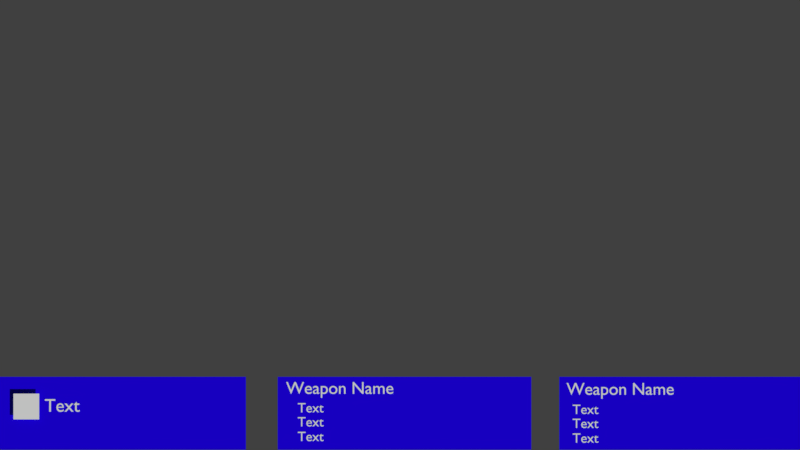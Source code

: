 # Source: vehicleGUI.blend  (saved by Blender 2.79.0; exported with 4.5.12 LTS)
import bpy
from mathutils import Matrix  # noqa: F401  (used for matrix-valued properties, if any)

bpy.ops.wm.read_factory_settings(use_empty=True)
scene = bpy.context.scene
scene.name = 'Scene'

# ---- collections
col_collection_2 = bpy.data.collections.new('Collection 2'); scene.collection.children.link(col_collection_2)

# ---- materials (node trees are filled in below, after node groups)
mat_small_white_plus = bpy.data.materials.new('small white plus')
mat_small_white_plus.alpha_threshold = 0.0
mat_small_white_plus.use_transparent_shadow = False
mat_small_white_plus.roughness = 0.5
mat_small_white_plus.specular_intensity = 0.0
mat_textplane = bpy.data.materials.new('textPlane')
mat_textplane.alpha_threshold = 0.0
mat_textplane.use_transparent_shadow = False
mat_textplane.diffuse_color = (0.0134, 0.0, 0.8, 1.0)
mat_textplane.roughness = 0.5

# ---- material node trees

# ---- world
world_world = bpy.data.worlds.new('World'); scene.world = world_world
world_world.color = (0.05088, 0.05088, 0.05088)
world_world.use_sun_shadow = False
world_world.sun_shadow_jitter_overblur = 0.0
world_world.cycles.sampling_method = 'MANUAL'

# ---- cameras
cam_camera = bpy.data.cameras.new('Camera')
cam_camera.type = 'ORTHO'
cam_camera.clip_end = 100.0
cam_camera.lens = 35.0
cam_camera.sensor_width = 32.0
cam_camera.sensor_height = 18.0
cam_camera.ortho_scale = 20.0
cam_camera.display_size = 2.0
cam_camera.dof.focus_distance = 0.0
cam_camera.dof.aperture_fstop = 128.0
cam_camera.dof.aperture_blades = 6

# ---- meshes
me_small_white_plus = bpy.data.meshes.new('small white plus')
me_small_white_plus.from_pydata([(-0.5, -0.5, 0.0), (0.5, -0.5, 0.0), (-0.5, 0.5, 0.0), (0.5, 0.5, 0.0)], [], [(0, 1, 3, 2)])
_uv = me_small_white_plus.uv_layers.new(name='UVMap')
_uv.uv.foreach_set('vector', [0.0, 0.0, 1.0, 0.0, 1.0, 1.0, 0.0, 1.0])
me_small_white_plus.materials.append(mat_small_white_plus)
me_small_white_plus.use_remesh_preserve_volume = False
me_small_white_plus.use_remesh_preserve_attributes = False
me_small_white_plus.use_mirror_vertex_groups = False
me_small_white_plus.update()
me_plane_002 = bpy.data.meshes.new('Plane.002')
me_plane_002.from_pydata([(-2.28, -1.0, 0.0), (6.059, -1.0, 0.0), (-2.28, 1.392, 0.0), (6.059, 1.392, 0.0)], [], [(0, 1, 3, 2)])
me_plane_002.materials.append(mat_textplane)
me_plane_002.use_remesh_preserve_volume = False
me_plane_002.use_remesh_preserve_attributes = False
me_plane_002.use_mirror_vertex_groups = False
me_plane_002.update()
me_plane_001 = bpy.data.meshes.new('Plane.001')
me_plane_001.from_pydata([(-2.28, -1.0, 0.0), (6.059, -1.0, 0.0), (-2.28, 1.392, 0.0), (6.059, 1.392, 0.0)], [], [(0, 1, 3, 2)])
me_plane_001.materials.append(mat_textplane)
me_plane_001.use_remesh_preserve_volume = False
me_plane_001.use_remesh_preserve_attributes = False
me_plane_001.use_mirror_vertex_groups = False
me_plane_001.update()
me_plane = bpy.data.meshes.new('Plane')
me_plane.from_pydata([(-2.28, -1.0, 0.0), (6.059, -1.0, 0.0), (-2.28, 1.392, 0.0), (6.059, 1.392, 0.0)], [], [(0, 1, 3, 2)])
me_plane.materials.append(mat_textplane)
me_plane.use_remesh_preserve_volume = False
me_plane.use_remesh_preserve_attributes = False
me_plane.use_mirror_vertex_groups = False
me_plane.update()

# ---- curves / text
txt_text_008 = bpy.data.curves.new('Text.008', 'FONT')
txt_text_008.dimensions = '2D'
txt_text_008.body = 'Text'
txt_text_008.use_path_clamp = True
txt_text_008.bevel_resolution = 0
txt_text_007 = bpy.data.curves.new('Text.007', 'FONT')
txt_text_007.dimensions = '2D'
txt_text_007.body = 'Text'
txt_text_007.use_path_clamp = True
txt_text_007.bevel_resolution = 0
txt_text_006 = bpy.data.curves.new('Text.006', 'FONT')
txt_text_006.dimensions = '2D'
txt_text_006.body = 'Text'
txt_text_006.use_path_clamp = True
txt_text_006.bevel_resolution = 0
txt_text_005 = bpy.data.curves.new('Text.005', 'FONT')
txt_text_005.dimensions = '2D'
txt_text_005.body = 'Text'
txt_text_005.use_path_clamp = True
txt_text_005.bevel_resolution = 0
txt_text_004 = bpy.data.curves.new('Text.004', 'FONT')
txt_text_004.dimensions = '2D'
txt_text_004.body = 'Weapon Name'
txt_text_004.use_path_clamp = True
txt_text_004.bevel_resolution = 0
txt_text_003 = bpy.data.curves.new('Text.003', 'FONT')
txt_text_003.dimensions = '2D'
txt_text_003.body = 'Text'
txt_text_003.use_path_clamp = True
txt_text_003.bevel_resolution = 0
txt_text_002 = bpy.data.curves.new('Text.002', 'FONT')
txt_text_002.dimensions = '2D'
txt_text_002.body = 'Weapon Name'
txt_text_002.use_path_clamp = True
txt_text_002.bevel_resolution = 0
txt_text_001 = bpy.data.curves.new('Text.001', 'FONT')
txt_text_001.dimensions = '2D'
txt_text_001.body = 'Text'
txt_text_001.use_path_clamp = True
txt_text_001.bevel_resolution = 0
txt_text = bpy.data.curves.new('Text', 'FONT')
txt_text.dimensions = '2D'
txt_text.body = 'Text'
txt_text.use_path_clamp = True
txt_text.bevel_resolution = 0

# ---- objects
ob_vehiclegui = bpy.data.objects.new('vehicleGUI', None)
ob_small_white_plus = bpy.data.objects.new('small white plus', me_small_white_plus)
ob_text_008 = bpy.data.objects.new('Text.008', txt_text_008)
ob_plane_002 = bpy.data.objects.new('Plane.002', me_plane_002)
ob_text_007 = bpy.data.objects.new('Text.007', txt_text_007)
ob_text_006 = bpy.data.objects.new('Text.006', txt_text_006)
ob_plane_001 = bpy.data.objects.new('Plane.001', me_plane_001)
ob_text_005 = bpy.data.objects.new('Text.005', txt_text_005)
ob_text_004 = bpy.data.objects.new('Text.004', txt_text_004)
ob_text_003 = bpy.data.objects.new('Text.003', txt_text_003)
ob_text_002 = bpy.data.objects.new('Text.002', txt_text_002)
ob_plane = bpy.data.objects.new('Plane', me_plane)
ob_text_001 = bpy.data.objects.new('Text.001', txt_text_001)
ob_text = bpy.data.objects.new('Text', txt_text)
ob_camera = bpy.data.objects.new('Camera', cam_camera)

# ---- transforms, parenting, visibility, modifiers, constraints
ob_vehiclegui.location = (0.0, 0.0, 0.0)
ob_vehiclegui.empty_display_type = 'ARROWS'
ob_vehiclegui.empty_image_offset = (0.0, 0.0)
ob_vehiclegui.lineart.crease_threshold = 0.0
ob_small_white_plus.parent = ob_vehiclegui
ob_small_white_plus.location = (-9.343, -4.538, 0.11)
ob_small_white_plus.scale = (0.6453, 0.6453, 0.6453)
ob_small_white_plus.lineart.crease_threshold = 0.0
ob_text_008.parent = ob_vehiclegui
ob_text_008.location = (-8.887, -4.667, -0.0005992)
ob_text_008.scale = (0.4597, 0.4597, 0.4597)
ob_text_008.lineart.crease_threshold = 0.0
ob_plane_002.parent = ob_vehiclegui
ob_plane_002.location = (-8.459, -4.853, -0.008203)
ob_plane_002.scale = (0.7603, 0.7603, 0.7603)
ob_plane_002.lineart.crease_threshold = 0.0
ob_text_007.parent = ob_vehiclegui
ob_text_007.location = (-2.56, -4.684, -0.0005992)
ob_text_007.scale = (0.3393, 0.3393, 0.3393)
ob_text_007.lineart.crease_threshold = 0.0
ob_text_006.parent = ob_vehiclegui
ob_text_006.location = (-2.56, -5.035, -0.0005992)
ob_text_006.scale = (0.3393, 0.3393, 0.3393)
ob_text_006.lineart.crease_threshold = 0.0
ob_plane_001.parent = ob_vehiclegui
ob_plane_001.location = (-1.324, -4.853, -0.008203)
ob_plane_001.scale = (0.7603, 0.7603, 0.7603)
ob_plane_001.lineart.crease_threshold = 0.0
ob_text_005.parent = ob_vehiclegui
ob_text_005.location = (-2.56, -5.401, -0.0005992)
ob_text_005.scale = (0.3393, 0.3393, 0.3393)
ob_text_005.lineart.crease_threshold = 0.0
ob_text_004.parent = ob_vehiclegui
ob_text_004.location = (-2.847, -4.22, 0.0)
ob_text_004.scale = (0.4319, 0.4319, 0.4319)
ob_text_004.lineart.crease_threshold = 0.0
ob_text_003.parent = ob_vehiclegui
ob_text_003.location = (4.311, -5.441, -0.0005992)
ob_text_003.scale = (0.3393, 0.3393, 0.3393)
ob_text_003.lineart.crease_threshold = 0.0
ob_text_002.parent = ob_vehiclegui
ob_text_002.location = (4.163, -4.243, 2.184e-07)
ob_text_002.scale = (0.4319, 0.4319, 0.4319)
ob_text_002.lineart.crease_threshold = 0.0
ob_plane.parent = ob_vehiclegui
ob_plane.location = (5.714, -4.853, -0.008203)
ob_plane.scale = (0.7603, 0.7603, 0.7603)
ob_plane.lineart.crease_threshold = 0.0
ob_text_001.parent = ob_vehiclegui
ob_text_001.location = (4.311, -5.074, -0.0005992)
ob_text_001.scale = (0.3393, 0.3393, 0.3393)
ob_text_001.lineart.crease_threshold = 0.0
ob_text.parent = ob_vehiclegui
ob_text.location = (4.311, -4.723, -0.0005992)
ob_text.scale = (0.3393, 0.3393, 0.3393)
ob_text.lineart.crease_threshold = 0.0
ob_camera.location = (0.0, 0.0, 20.0)
ob_camera.lineart.crease_threshold = 0.0

# ---- collection membership
col_collection_2.objects.link(ob_vehiclegui)
col_collection_2.objects.link(ob_small_white_plus)
col_collection_2.objects.link(ob_text_008)
col_collection_2.objects.link(ob_plane_002)
col_collection_2.objects.link(ob_text_007)
col_collection_2.objects.link(ob_text_006)
col_collection_2.objects.link(ob_plane_001)
col_collection_2.objects.link(ob_text_005)
col_collection_2.objects.link(ob_text_004)
col_collection_2.objects.link(ob_text_003)
col_collection_2.objects.link(ob_text_002)
col_collection_2.objects.link(ob_plane)
col_collection_2.objects.link(ob_text_001)
col_collection_2.objects.link(ob_text)
col_collection_2.objects.link(ob_camera)

# ---- scene / render settings (as saved in the file)
scene.camera = ob_camera
scene.frame_start = 1; scene.frame_end = 250; scene.frame_set(1)
scene.render.engine = 'BLENDER_EEVEE_NEXT'
scene.render.image_settings.color_mode = 'RGB'
scene.render.image_settings.compression = 90
scene.render.resolution_x = 1366
scene.render.resolution_y = 768
scene.render.dither_intensity = 0.0
scene.cycles.use_denoising = False
scene.cycles.samples = 128
scene.cycles.sampling_pattern = 'TABULATED_SOBOL'
scene.cycles.light_sampling_threshold = 0.0
scene.cycles.use_adaptive_sampling = False
scene.cycles.use_light_tree = False
scene.cycles.blur_glossy = 0.0
scene.cycles.sample_clamp_indirect = 0.0
scene.view_settings.view_transform = 'Standard'
bpy.context.view_layer.update()

# ---- added for rendering (the .blend has no usable light): sun
light_auto_sun = bpy.data.lights.new('AutoSun', 'SUN')
light_auto_sun.energy = 3.0
light_auto_sun.angle = 0.0523599
ob_auto_sun = bpy.data.objects.new('AutoSun', light_auto_sun)
scene.collection.objects.link(ob_auto_sun)
ob_auto_sun.rotation_euler = (0.872665, 0.174533, 0.523599)
bpy.context.view_layer.update()
